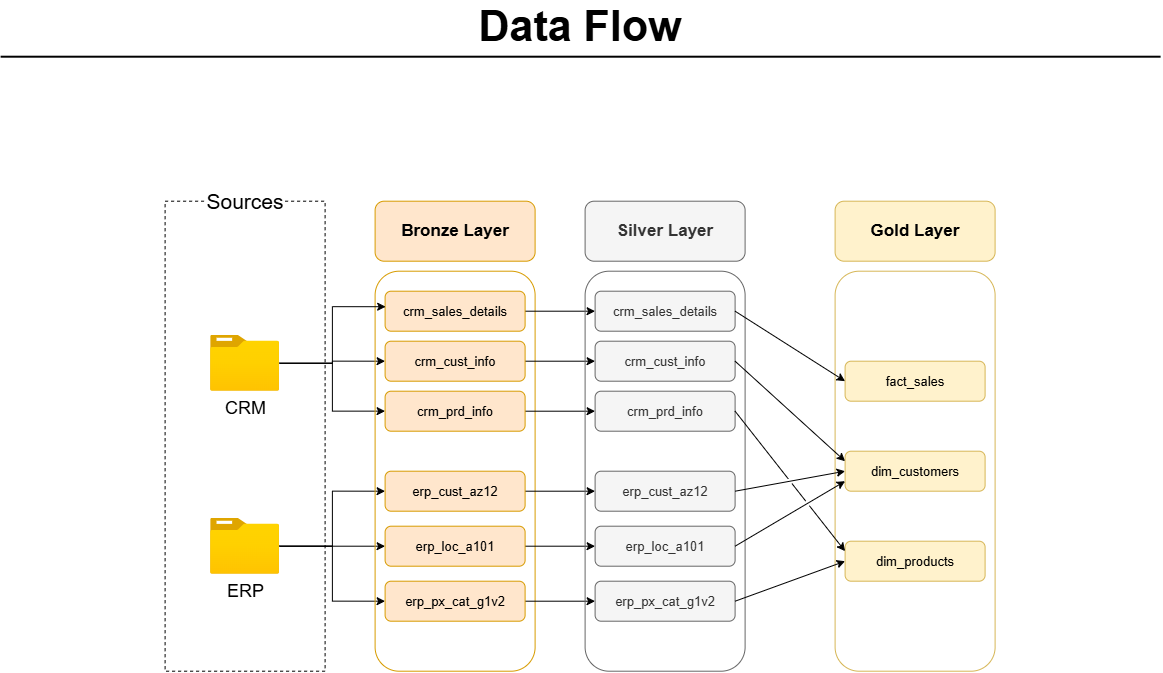

The diagram above was exported from draw.io. Its source (the exported page's mxGraphModel, read from the mxfile embedded in the PNG):
<mxGraphModel dx="1664" dy="989" grid="1" gridSize="10" guides="1" tooltips="1" connect="1" arrows="1" fold="1" page="1" pageScale="1" pageWidth="1169" pageHeight="827" math="0" shadow="0">
  <root>
    <mxCell id="0" />
    <mxCell id="1" parent="0" />
    <mxCell id="Rs2LASH2Rkknk6pjVLmy-1" parent="1" style="rounded=0;whiteSpace=wrap;html=1;fillColor=none;dashed=1;" value="" vertex="1">
      <mxGeometry height="470" width="160" x="170" y="230" as="geometry" />
    </mxCell>
    <mxCell id="Rs2LASH2Rkknk6pjVLmy-2" parent="1" style="rounded=0;whiteSpace=wrap;html=1;strokeColor=none;" value="&lt;font style=&quot;font-size: 21px;&quot;&gt;Sources&lt;/font&gt;" vertex="1">
      <mxGeometry height="40" width="80" x="210" y="210" as="geometry" />
    </mxCell>
    <mxCell id="Rs2LASH2Rkknk6pjVLmy-13" edge="1" parent="1" source="Rs2LASH2Rkknk6pjVLmy-3" style="edgeStyle=orthogonalEdgeStyle;rounded=0;orthogonalLoop=1;jettySize=auto;html=1;" target="Rs2LASH2Rkknk6pjVLmy-10">
      <mxGeometry relative="1" as="geometry" />
    </mxCell>
    <mxCell id="Rs2LASH2Rkknk6pjVLmy-15" edge="1" parent="1" source="Rs2LASH2Rkknk6pjVLmy-3" style="edgeStyle=orthogonalEdgeStyle;rounded=0;orthogonalLoop=1;jettySize=auto;html=1;entryX=0;entryY=0.5;entryDx=0;entryDy=0;" target="Rs2LASH2Rkknk6pjVLmy-9">
      <mxGeometry relative="1" as="geometry" />
    </mxCell>
    <mxCell id="Rs2LASH2Rkknk6pjVLmy-3" parent="1" style="image;aspect=fixed;html=1;points=[];align=center;fontSize=12;image=img/lib/azure2/general/Folder_Blank.svg;" value="&lt;font style=&quot;font-size: 18px;&quot;&gt;CRM&lt;/font&gt;" vertex="1">
      <mxGeometry height="56.00000000000001" width="69" x="215.5" y="364" as="geometry" />
    </mxCell>
    <mxCell id="Rs2LASH2Rkknk6pjVLmy-19" edge="1" parent="1" source="Rs2LASH2Rkknk6pjVLmy-4" style="edgeStyle=orthogonalEdgeStyle;rounded=0;orthogonalLoop=1;jettySize=auto;html=1;entryX=0;entryY=0.5;entryDx=0;entryDy=0;" target="Rs2LASH2Rkknk6pjVLmy-17">
      <mxGeometry relative="1" as="geometry" />
    </mxCell>
    <mxCell id="Rs2LASH2Rkknk6pjVLmy-20" edge="1" parent="1" source="Rs2LASH2Rkknk6pjVLmy-4" style="edgeStyle=orthogonalEdgeStyle;rounded=0;orthogonalLoop=1;jettySize=auto;html=1;entryX=0;entryY=0.5;entryDx=0;entryDy=0;" target="Rs2LASH2Rkknk6pjVLmy-18">
      <mxGeometry relative="1" as="geometry" />
    </mxCell>
    <mxCell id="Rs2LASH2Rkknk6pjVLmy-21" edge="1" parent="1" source="Rs2LASH2Rkknk6pjVLmy-4" style="edgeStyle=orthogonalEdgeStyle;rounded=0;orthogonalLoop=1;jettySize=auto;html=1;entryX=0;entryY=0.5;entryDx=0;entryDy=0;" target="Rs2LASH2Rkknk6pjVLmy-16">
      <mxGeometry relative="1" as="geometry" />
    </mxCell>
    <mxCell id="Rs2LASH2Rkknk6pjVLmy-4" parent="1" style="image;aspect=fixed;html=1;points=[];align=center;fontSize=12;image=img/lib/azure2/general/Folder_Blank.svg;" value="&lt;font style=&quot;font-size: 18px;&quot;&gt;ERP&lt;/font&gt;" vertex="1">
      <mxGeometry height="56.00000000000001" width="69" x="215.5" y="547" as="geometry" />
    </mxCell>
    <mxCell id="Rs2LASH2Rkknk6pjVLmy-6" parent="1" style="rounded=1;whiteSpace=wrap;html=1;fillColor=none;strokeColor=#d79b00;" value="" vertex="1">
      <mxGeometry height="400" width="160" x="380" y="300" as="geometry" />
    </mxCell>
    <mxCell id="Rs2LASH2Rkknk6pjVLmy-7" parent="1" style="rounded=1;whiteSpace=wrap;html=1;fillColor=#ffe6cc;strokeColor=#d79b00;" value="&lt;font style=&quot;font-size: 17px;&quot;&gt;&lt;b&gt;Bronze Layer&lt;/b&gt;&lt;/font&gt;" vertex="1">
      <mxGeometry height="60" width="160" x="380" y="230" as="geometry" />
    </mxCell>
    <mxCell id="6v8cTaBfW5_NZ66TCCyS-9" edge="1" parent="1" source="Rs2LASH2Rkknk6pjVLmy-8" style="edgeStyle=orthogonalEdgeStyle;rounded=0;orthogonalLoop=1;jettySize=auto;html=1;entryX=0;entryY=0.5;entryDx=0;entryDy=0;" target="6v8cTaBfW5_NZ66TCCyS-3">
      <mxGeometry relative="1" as="geometry" />
    </mxCell>
    <mxCell id="Rs2LASH2Rkknk6pjVLmy-8" parent="1" style="rounded=1;whiteSpace=wrap;html=1;fillColor=#ffe6cc;strokeColor=#d79b00;" value="&lt;font style=&quot;font-size: 13px;&quot;&gt;crm_sales_details&lt;/font&gt;" vertex="1">
      <mxGeometry height="40" width="140" x="390" y="320" as="geometry" />
    </mxCell>
    <mxCell id="6v8cTaBfW5_NZ66TCCyS-10" edge="1" parent="1" source="Rs2LASH2Rkknk6pjVLmy-9" style="edgeStyle=orthogonalEdgeStyle;rounded=0;orthogonalLoop=1;jettySize=auto;html=1;entryX=0;entryY=0.5;entryDx=0;entryDy=0;" target="6v8cTaBfW5_NZ66TCCyS-4">
      <mxGeometry relative="1" as="geometry" />
    </mxCell>
    <mxCell id="Rs2LASH2Rkknk6pjVLmy-9" parent="1" style="rounded=1;whiteSpace=wrap;html=1;fillColor=#ffe6cc;strokeColor=#d79b00;" value="&lt;font style=&quot;font-size: 13px;&quot;&gt;crm_cust_info&lt;/font&gt;" vertex="1">
      <mxGeometry height="40" width="140" x="390" y="370" as="geometry" />
    </mxCell>
    <mxCell id="6v8cTaBfW5_NZ66TCCyS-11" edge="1" parent="1" source="Rs2LASH2Rkknk6pjVLmy-10" style="edgeStyle=orthogonalEdgeStyle;rounded=0;orthogonalLoop=1;jettySize=auto;html=1;exitX=1;exitY=0.5;exitDx=0;exitDy=0;entryX=0;entryY=0.5;entryDx=0;entryDy=0;" target="6v8cTaBfW5_NZ66TCCyS-5">
      <mxGeometry relative="1" as="geometry" />
    </mxCell>
    <mxCell id="Rs2LASH2Rkknk6pjVLmy-10" parent="1" style="rounded=1;whiteSpace=wrap;html=1;fillColor=#ffe6cc;strokeColor=#d79b00;" value="&lt;font style=&quot;font-size: 13px;&quot;&gt;crm_prd_info&lt;/font&gt;" vertex="1">
      <mxGeometry height="40" width="140" x="390" y="420" as="geometry" />
    </mxCell>
    <mxCell id="Rs2LASH2Rkknk6pjVLmy-11" edge="1" parent="1" source="Rs2LASH2Rkknk6pjVLmy-3" style="edgeStyle=orthogonalEdgeStyle;rounded=0;orthogonalLoop=1;jettySize=auto;html=1;entryX=0.004;entryY=0.388;entryDx=0;entryDy=0;entryPerimeter=0;" target="Rs2LASH2Rkknk6pjVLmy-8">
      <mxGeometry relative="1" as="geometry" />
    </mxCell>
    <mxCell id="6v8cTaBfW5_NZ66TCCyS-14" edge="1" parent="1" source="Rs2LASH2Rkknk6pjVLmy-16" style="edgeStyle=orthogonalEdgeStyle;rounded=0;orthogonalLoop=1;jettySize=auto;html=1;exitX=1;exitY=0.5;exitDx=0;exitDy=0;entryX=0;entryY=0.5;entryDx=0;entryDy=0;" target="6v8cTaBfW5_NZ66TCCyS-6">
      <mxGeometry relative="1" as="geometry" />
    </mxCell>
    <mxCell id="Rs2LASH2Rkknk6pjVLmy-16" parent="1" style="rounded=1;whiteSpace=wrap;html=1;fillColor=#ffe6cc;strokeColor=#d79b00;" value="&lt;font style=&quot;font-size: 13px;&quot;&gt;erp_px_cat_g1v2&lt;/font&gt;" vertex="1">
      <mxGeometry height="40" width="140" x="390" y="610" as="geometry" />
    </mxCell>
    <mxCell id="6v8cTaBfW5_NZ66TCCyS-13" edge="1" parent="1" source="Rs2LASH2Rkknk6pjVLmy-17" style="edgeStyle=orthogonalEdgeStyle;rounded=0;orthogonalLoop=1;jettySize=auto;html=1;exitX=1;exitY=0.5;exitDx=0;exitDy=0;entryX=0;entryY=0.5;entryDx=0;entryDy=0;" target="6v8cTaBfW5_NZ66TCCyS-7">
      <mxGeometry relative="1" as="geometry" />
    </mxCell>
    <mxCell id="Rs2LASH2Rkknk6pjVLmy-17" parent="1" style="rounded=1;whiteSpace=wrap;html=1;fillColor=#ffe6cc;strokeColor=#d79b00;" value="&lt;font style=&quot;font-size: 13px;&quot;&gt;erp_loc_a101&lt;/font&gt;" vertex="1">
      <mxGeometry height="40" width="140" x="390" y="555" as="geometry" />
    </mxCell>
    <mxCell id="6v8cTaBfW5_NZ66TCCyS-12" edge="1" parent="1" source="Rs2LASH2Rkknk6pjVLmy-18" style="edgeStyle=orthogonalEdgeStyle;rounded=0;orthogonalLoop=1;jettySize=auto;html=1;exitX=1;exitY=0.5;exitDx=0;exitDy=0;" target="6v8cTaBfW5_NZ66TCCyS-8">
      <mxGeometry relative="1" as="geometry" />
    </mxCell>
    <mxCell id="Rs2LASH2Rkknk6pjVLmy-18" parent="1" style="rounded=1;whiteSpace=wrap;html=1;fillColor=#ffe6cc;strokeColor=#d79b00;" value="&lt;font style=&quot;font-size: 13px;&quot;&gt;erp_cust_az12&lt;/font&gt;" vertex="1">
      <mxGeometry height="40" width="140" x="390" y="500" as="geometry" />
    </mxCell>
    <mxCell id="6v8cTaBfW5_NZ66TCCyS-1" parent="1" style="rounded=1;whiteSpace=wrap;html=1;fillColor=none;strokeColor=#666666;fontColor=#333333;" value="" vertex="1">
      <mxGeometry height="400" width="160" x="590" y="300" as="geometry" />
    </mxCell>
    <mxCell id="6v8cTaBfW5_NZ66TCCyS-2" parent="1" style="rounded=1;whiteSpace=wrap;html=1;fillColor=#f5f5f5;strokeColor=#666666;fontColor=#333333;" value="&lt;font style=&quot;font-size: 17px;&quot;&gt;&lt;b&gt;Silver Layer&lt;/b&gt;&lt;/font&gt;" vertex="1">
      <mxGeometry height="60" width="160" x="590" y="230" as="geometry" />
    </mxCell>
    <mxCell id="6v8cTaBfW5_NZ66TCCyS-3" parent="1" style="rounded=1;whiteSpace=wrap;html=1;fillColor=#f5f5f5;strokeColor=#666666;fontColor=#333333;" value="&lt;font style=&quot;font-size: 13px;&quot;&gt;crm_sales_details&lt;/font&gt;" vertex="1">
      <mxGeometry height="40" width="140" x="600" y="320" as="geometry" />
    </mxCell>
    <mxCell id="6v8cTaBfW5_NZ66TCCyS-4" parent="1" style="rounded=1;whiteSpace=wrap;html=1;fillColor=#f5f5f5;strokeColor=#666666;fontColor=#333333;" value="&lt;font style=&quot;font-size: 13px;&quot;&gt;crm_cust_info&lt;/font&gt;" vertex="1">
      <mxGeometry height="40" width="140" x="600" y="370" as="geometry" />
    </mxCell>
    <mxCell id="6v8cTaBfW5_NZ66TCCyS-5" parent="1" style="rounded=1;whiteSpace=wrap;html=1;fillColor=#f5f5f5;strokeColor=#666666;fontColor=#333333;" value="&lt;font style=&quot;font-size: 13px;&quot;&gt;crm_prd_info&lt;/font&gt;" vertex="1">
      <mxGeometry height="40" width="140" x="600" y="420" as="geometry" />
    </mxCell>
    <mxCell id="6v8cTaBfW5_NZ66TCCyS-6" parent="1" style="rounded=1;whiteSpace=wrap;html=1;fillColor=#f5f5f5;strokeColor=#666666;fontColor=#333333;" value="&lt;font style=&quot;font-size: 13px;&quot;&gt;erp_px_cat_g1v2&lt;/font&gt;" vertex="1">
      <mxGeometry height="40" width="140" x="600" y="610" as="geometry" />
    </mxCell>
    <mxCell id="6v8cTaBfW5_NZ66TCCyS-7" parent="1" style="rounded=1;whiteSpace=wrap;html=1;fillColor=#f5f5f5;strokeColor=#666666;fontColor=#333333;" value="&lt;font style=&quot;font-size: 13px;&quot;&gt;erp_loc_a101&lt;/font&gt;" vertex="1">
      <mxGeometry height="40" width="140" x="600" y="555" as="geometry" />
    </mxCell>
    <mxCell id="6v8cTaBfW5_NZ66TCCyS-8" parent="1" style="rounded=1;whiteSpace=wrap;html=1;fillColor=#f5f5f5;strokeColor=#666666;fontColor=#333333;" value="&lt;font style=&quot;font-size: 13px;&quot;&gt;erp_cust_az12&lt;/font&gt;" vertex="1">
      <mxGeometry height="40" width="140" x="600" y="500" as="geometry" />
    </mxCell>
    <mxCell id="MH4UFFDbjSJrtgV4enib-3" parent="1" style="rounded=1;whiteSpace=wrap;html=1;fillColor=none;strokeColor=#d6b656;" value="" vertex="1">
      <mxGeometry height="400" width="160" x="840" y="300" as="geometry" />
    </mxCell>
    <mxCell id="MH4UFFDbjSJrtgV4enib-4" parent="1" style="rounded=1;whiteSpace=wrap;html=1;fillColor=#fff2cc;strokeColor=#d6b656;" value="&lt;font style=&quot;font-size: 17px;&quot;&gt;&lt;b&gt;Gold Layer&lt;/b&gt;&lt;/font&gt;" vertex="1">
      <mxGeometry height="60" width="160" x="840" y="230" as="geometry" />
    </mxCell>
    <mxCell id="MH4UFFDbjSJrtgV4enib-5" parent="1" style="rounded=1;whiteSpace=wrap;html=1;fillColor=#fff2cc;strokeColor=#d6b656;" value="&lt;font style=&quot;font-size: 13px;&quot;&gt;fact_sales&lt;/font&gt;" vertex="1">
      <mxGeometry height="40" width="140" x="850" y="390" as="geometry" />
    </mxCell>
    <mxCell id="MH4UFFDbjSJrtgV4enib-6" parent="1" style="rounded=1;whiteSpace=wrap;html=1;fillColor=#fff2cc;strokeColor=#d6b656;" value="&lt;font style=&quot;font-size: 13px;&quot;&gt;dim_customers&lt;/font&gt;" vertex="1">
      <mxGeometry height="40" width="140" x="850" y="480" as="geometry" />
    </mxCell>
    <mxCell id="MH4UFFDbjSJrtgV4enib-7" parent="1" style="rounded=1;whiteSpace=wrap;html=1;fillColor=#fff2cc;strokeColor=#d6b656;" value="&lt;font style=&quot;font-size: 13px;&quot;&gt;dim_products&lt;/font&gt;" vertex="1">
      <mxGeometry height="40" width="140" x="850" y="570" as="geometry" />
    </mxCell>
    <mxCell id="MH4UFFDbjSJrtgV4enib-11" edge="1" parent="1" source="6v8cTaBfW5_NZ66TCCyS-3" style="endArrow=classic;html=1;rounded=0;exitX=1;exitY=0.5;exitDx=0;exitDy=0;entryX=0;entryY=0.5;entryDx=0;entryDy=0;" target="MH4UFFDbjSJrtgV4enib-5" value="">
      <mxGeometry height="50" relative="1" width="50" as="geometry">
        <mxPoint x="780" y="430" as="sourcePoint" />
        <mxPoint x="830" y="380" as="targetPoint" />
      </mxGeometry>
    </mxCell>
    <mxCell id="MH4UFFDbjSJrtgV4enib-12" edge="1" parent="1" source="6v8cTaBfW5_NZ66TCCyS-4" style="endArrow=classic;html=1;rounded=0;exitX=1;exitY=0.5;exitDx=0;exitDy=0;entryX=0;entryY=0.25;entryDx=0;entryDy=0;jumpStyle=gap;" target="MH4UFFDbjSJrtgV4enib-6" value="">
      <mxGeometry height="50" relative="1" width="50" as="geometry">
        <mxPoint x="790" y="400" as="sourcePoint" />
        <mxPoint x="820" y="470" as="targetPoint" />
      </mxGeometry>
    </mxCell>
    <mxCell id="MH4UFFDbjSJrtgV4enib-13" edge="1" parent="1" source="6v8cTaBfW5_NZ66TCCyS-8" style="endArrow=classic;html=1;rounded=0;entryX=0;entryY=0.5;entryDx=0;entryDy=0;exitX=1;exitY=0.5;exitDx=0;exitDy=0;jumpStyle=gap;" target="MH4UFFDbjSJrtgV4enib-6" value="">
      <mxGeometry height="50" relative="1" width="50" as="geometry">
        <mxPoint x="720" y="445" as="sourcePoint" />
        <mxPoint x="830" y="555" as="targetPoint" />
      </mxGeometry>
    </mxCell>
    <mxCell id="MH4UFFDbjSJrtgV4enib-14" edge="1" parent="1" source="6v8cTaBfW5_NZ66TCCyS-7" style="endArrow=classic;html=1;rounded=0;entryX=0;entryY=0.75;entryDx=0;entryDy=0;exitX=1;exitY=0.5;exitDx=0;exitDy=0;jumpStyle=gap;" target="MH4UFFDbjSJrtgV4enib-6" value="">
      <mxGeometry height="50" relative="1" width="50" as="geometry">
        <mxPoint x="760" y="570" as="sourcePoint" />
        <mxPoint x="850" y="555" as="targetPoint" />
      </mxGeometry>
    </mxCell>
    <mxCell id="MH4UFFDbjSJrtgV4enib-15" edge="1" parent="1" source="6v8cTaBfW5_NZ66TCCyS-6" style="endArrow=classic;html=1;rounded=0;exitX=1;exitY=0.5;exitDx=0;exitDy=0;entryX=0;entryY=0.5;entryDx=0;entryDy=0;jumpStyle=gap;" target="MH4UFFDbjSJrtgV4enib-7" value="">
      <mxGeometry height="50" relative="1" width="50" as="geometry">
        <mxPoint x="750" y="650" as="sourcePoint" />
        <mxPoint x="800" y="600" as="targetPoint" />
      </mxGeometry>
    </mxCell>
    <mxCell id="MH4UFFDbjSJrtgV4enib-16" edge="1" parent="1" source="6v8cTaBfW5_NZ66TCCyS-5" style="endArrow=classic;html=1;rounded=0;exitX=1;exitY=0.5;exitDx=0;exitDy=0;entryX=0;entryY=0.25;entryDx=0;entryDy=0;jumpStyle=gap;" target="MH4UFFDbjSJrtgV4enib-7" value="">
      <mxGeometry height="50" relative="1" width="50" as="geometry">
        <mxPoint x="770" y="490" as="sourcePoint" />
        <mxPoint x="820" y="440" as="targetPoint" />
      </mxGeometry>
    </mxCell>
    <mxCell id="MH4UFFDbjSJrtgV4enib-17" parent="1" style="text;html=1;whiteSpace=wrap;strokeColor=none;fillColor=none;align=center;verticalAlign=middle;rounded=0;fontSize=43;" value="&lt;b&gt;&lt;font&gt;Data Flow&lt;/font&gt;&lt;/b&gt;" vertex="1">
      <mxGeometry height="30" width="310" x="430" y="40" as="geometry" />
    </mxCell>
    <mxCell id="MH4UFFDbjSJrtgV4enib-19" edge="1" parent="1" style="endArrow=none;html=1;rounded=0;strokeWidth=2;" value="">
      <mxGeometry height="50" relative="1" width="50" as="geometry">
        <mxPoint x="6" y="86" as="sourcePoint" />
        <mxPoint x="1166" y="86" as="targetPoint" />
      </mxGeometry>
    </mxCell>
  </root>
</mxGraphModel>